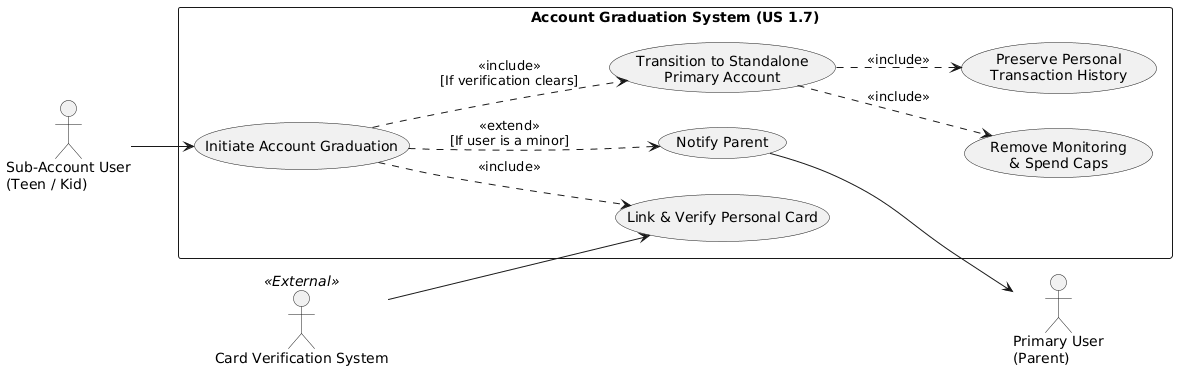

The diagram above was rendered by PlantUML. Its source (embedded in the PNG):
@startuml
left to right direction
skinparam packageStyle rectangle

actor "Sub-Account User\n(Teen / Kid)" as Sub
actor "Primary User\n(Parent)" as Parent
actor "Card Verification System" as Bank <<External>>

rectangle "Account Graduation System (US 1.7)" {
  usecase "Initiate Account Graduation" as UC_Init
  usecase "Link & Verify Personal Card" as UC_VerifyCard
  usecase "Notify Parent" as UC_Notify
  usecase "Transition to Standalone\nPrimary Account" as UC_Transition
  usecase "Remove Monitoring\n& Spend Caps" as UC_RemoveCaps
  usecase "Preserve Personal\nTransaction History" as UC_Preserve
}

' Initiation and Verification
Sub --> UC_Init
UC_Init ..> UC_VerifyCard : <<include>>
Bank --> UC_VerifyCard

' Notification to Parent
UC_Init ..> UC_Notify : <<extend>>\n[If user is a minor]
UC_Notify --> Parent

' Graduation and System Updates
UC_Init ..> UC_Transition : <<include>>\n[If verification clears]
UC_Transition ..> UC_RemoveCaps : <<include>>
UC_Transition ..> UC_Preserve : <<include>>
@enduml